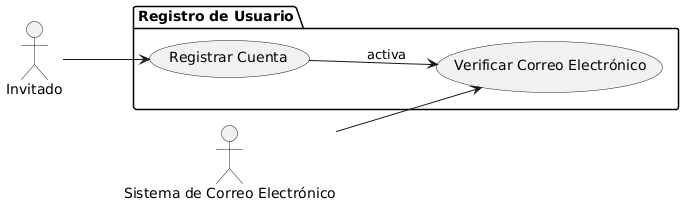

The diagram above was rendered by PlantUML. Its source (embedded in the PNG):
@startuml
left to right direction
actor Invitado as g
actor "Sistema de Correo Electrónico" as es

package "Registro de Usuario" {
  usecase "Registrar Cuenta" as UC1
  usecase "Verificar Correo Electrónico" as UC2
}

g --> UC1
es --> UC2
UC1 --> UC2 : activa
@enduml